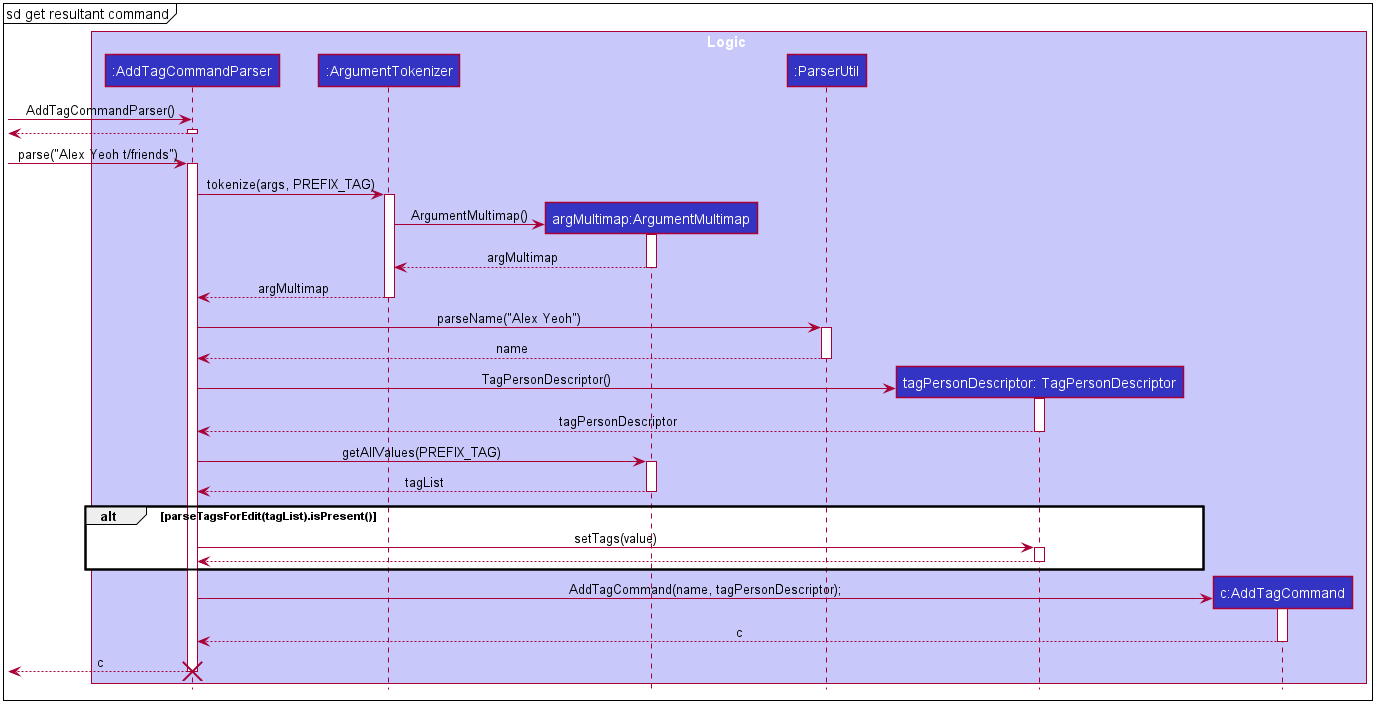

The diagram above was rendered by PlantUML. Its source (embedded in the PNG):
@startuml








skinparam BackgroundColor #FFFFFFF

skinparam Shadowing false

skinparam Class {
    FontColor #FFFFFF
    BorderThickness 1
    BorderColor #FFFFFF
    StereotypeFontColor #FFFFFF
    FontName Arial
}

skinparam Actor {
    BorderColor #000000
    Color #000000
    FontName Arial
}

skinparam Sequence {
    MessageAlign center
    BoxFontSize 15
    BoxPadding 0
    BoxFontColor #FFFFFF
    FontName Arial
}

skinparam Participant {
    FontColor #FFFFFFF
    Padding 20
}

skinparam MinClassWidth 50
skinparam ParticipantPadding 10
skinparam Shadowing false
skinparam DefaultTextAlignment center
skinparam packageStyle Rectangle

hide footbox
hide members
hide circle
mainframe sd get resultant command

box Logic #C8C8FA
participant ":AddTagCommandParser" as AddTagCommandParser #3333C4
participant ":ArgumentTokenizer" as ArgumentTokenizer #3333C4
participant "argMultimap:ArgumentMultimap" as ArgumentMultimap #3333C4
participant ":ParserUtil" as ParserUtil #3333C4
participant "tagPersonDescriptor: TagPersonDescriptor" as TagPersonDescriptor #3333C4
participant "c:AddTagCommand" as AddTagCommand #3333C4
end box

create AddTagCommandParser
[-> AddTagCommandParser : AddTagCommandParser()
activate AddTagCommandParser

AddTagCommandParser -->[
deactivate AddTagCommandParser

[-> AddTagCommandParser : parse("Alex Yeoh t/friends")
activate AddTagCommandParser

AddTagCommandParser -> ArgumentTokenizer : tokenize(args, PREFIX_TAG)
activate ArgumentTokenizer

create ArgumentMultimap
ArgumentTokenizer -> ArgumentMultimap : ArgumentMultimap()
activate ArgumentMultimap

ArgumentMultimap --> ArgumentTokenizer : argMultimap
deactivate ArgumentMultimap

ArgumentTokenizer --> AddTagCommandParser : argMultimap
deactivate ArgumentTokenizer

AddTagCommandParser -> ParserUtil : parseName("Alex Yeoh")
activate ParserUtil

ParserUtil --> AddTagCommandParser : name
deactivate ParserUtil

create TagPersonDescriptor
AddTagCommandParser -> TagPersonDescriptor : TagPersonDescriptor()
activate TagPersonDescriptor

TagPersonDescriptor --> AddTagCommandParser : tagPersonDescriptor
deactivate TagPersonDescriptor

AddTagCommandParser -> ArgumentMultimap : getAllValues(PREFIX_TAG)
activate ArgumentMultimap

ArgumentMultimap --> AddTagCommandParser : tagList
deactivate ArgumentMultimap

alt parseTagsForEdit(tagList).isPresent()
AddTagCommandParser -> TagPersonDescriptor : setTags(value)
activate TagPersonDescriptor

TagPersonDescriptor --> AddTagCommandParser
deactivate TagPersonDescriptor
end

create AddTagCommand
AddTagCommandParser -> AddTagCommand : AddTagCommand(name, tagPersonDescriptor);
activate AddTagCommand

AddTagCommand --> AddTagCommandParser : c
deactivate AddTagCommand

AddTagCommandParser -->[ : c
destroy AddTagCommandParser
@enduml